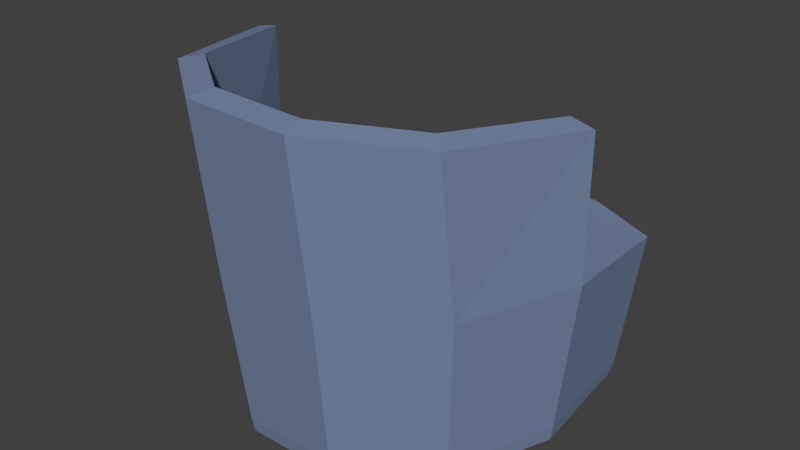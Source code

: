 # Source: comfy_seat.blend  (saved by Blender 2.74.0; exported with 4.5.12 LTS)
import bpy
from mathutils import Matrix  # noqa: F401  (used for matrix-valued properties, if any)

bpy.ops.wm.read_factory_settings(use_empty=True)
scene = bpy.context.scene
scene.name = 'Scene'

# ---- collections
col_collection_1 = bpy.data.collections.new('Collection 1'); scene.collection.children.link(col_collection_1)

# ---- materials (node trees are filled in below, after node groups)
mat_comfy_seat_nouv = bpy.data.materials.new('comfy_seat_NOUV')
mat_comfy_seat_nouv.alpha_threshold = 0.0
mat_comfy_seat_nouv.use_transparent_shadow = False
mat_comfy_seat_nouv.diffuse_color = (0.1847, 0.25, 0.3844, 1.0)
mat_comfy_seat_nouv.roughness = 0.5

# ---- material node trees

# ---- world
world_world = bpy.data.worlds.new('World'); scene.world = world_world
world_world.color = (0.05088, 0.05088, 0.05088)
world_world.use_sun_shadow = False
world_world.sun_shadow_jitter_overblur = 0.0
world_world.cycles.sampling_method = 'MANUAL'
world_world.cycles.sample_map_resolution = 256

# ---- meshes
me_circle_001 = bpy.data.meshes.new('Circle.001')
me_circle_001.from_pydata([(-0.0008214, 0.6937, 0.04863), (-0.4845, 0.6093, 0.04863), (-0.8147, 0.4514, 0.04863), (-0.8472, -0.1423, 0.0), (-0.6469, -0.6549, 0.0), (-0.2411, -0.9595, 0.0), (0.2411, -0.9595, 0.0), (0.6469, -0.6549, 0.0), (0.8472, -0.1423, 0.0), (0.813, 0.4514, 0.04863), (0.4829, 0.6093, 0.04863), (-0.0008214, 0.7047, 0.1176), (-0.4914, 0.6191, 0.1176), (-0.8262, 0.4589, 0.1176), (-0.8593, -0.1445, 0.07714), (-0.6561, -0.6644, 0.07714), (-0.2446, -0.9733, 0.07714), (0.2446, -0.9733, 0.07714), (0.6561, -0.6644, 0.07714), (0.8593, -0.1445, 0.07714), (0.8246, 0.4589, 0.1176), (0.4898, 0.6191, 0.1176), (-0.0008214, 0.7777, 0.8068), (-0.537, 0.6841, 0.8068), (-0.9029, 0.509, 0.8068), (-0.9438, -0.137, 0.8474), (-0.717, -0.7274, 0.8474), (-0.2673, -1.065, 0.8474), (0.2673, -1.065, 0.8474), (0.717, -0.7274, 0.8474), (0.942, -0.1362, 0.8474), (0.9013, 0.509, 0.8068), (0.5353, 0.6841, 0.8068), (-0.8427, 0.1572, 0.09739), (-0.831, 0.1545, 0.02431), (0.9202, 0.1749, 0.8271), (0.6346, -0.6445, 0.8154), (0.2366, -0.941, 0.8154), (-0.2366, -0.941, 0.8154), (-0.6346, -0.6445, 0.8154), (-0.8269, -0.136, 0.8154), (-0.921, 0.1749, 0.8271), (0.8419, 0.1572, 0.09739), (0.8301, 0.1545, 0.02431), (0.8252, -0.1383, 0.8154), (-0.717, -0.8275, 1.665), (-0.9419, -0.1358, 1.605), (-0.2682, -1.165, 1.693), (0.2662, -1.168, 1.679), (0.7165, -0.835, 1.628), (0.9458, -0.1432, 1.556), (-0.8253, -0.1356, 1.629), (0.2358, -1.045, 1.697), (0.6343, -0.7523, 1.652), (-0.2372, -1.042, 1.709), (-0.6345, -0.7457, 1.685), (0.829, -0.1451, 1.585)], [], [(0, 11, 21, 10), (10, 21, 20, 9), (43, 42, 19, 8), (8, 19, 18, 7), (7, 18, 17, 6), (6, 17, 16, 5), (5, 16, 15, 4), (4, 15, 14, 3), (34, 33, 13, 2), (2, 13, 12, 1), (1, 12, 11, 0), (11, 22, 32, 21), (21, 32, 31, 20), (42, 35, 30, 19), (19, 30, 29, 18), (18, 29, 28, 17), (17, 28, 27, 16), (16, 27, 26, 15), (15, 26, 25, 14), (33, 41, 24, 13), (13, 24, 23, 12), (12, 23, 22, 11), (14, 25, 41, 33), (20, 31, 35, 42), (22, 23, 24, 41, 35, 31, 32), (38, 39, 55, 54), (39, 40, 51, 55), (37, 38, 54, 52), (44, 36, 53, 56), (30, 44, 56, 50), (35, 41, 25, 40, 39, 38, 37, 36, 44, 30), (9, 20, 42, 43), (3, 14, 33, 34), (49, 50, 56, 53), (48, 49, 53, 52), (47, 48, 52, 54), (45, 47, 54, 55), (46, 45, 55, 51), (36, 37, 52, 53), (40, 25, 46, 51), (29, 30, 50, 49), (28, 29, 49, 48), (27, 28, 48, 47), (26, 27, 47, 45), (25, 26, 45, 46)])
me_circle_001.materials.append(mat_comfy_seat_nouv)
me_circle_001.use_remesh_preserve_volume = False
me_circle_001.use_remesh_preserve_attributes = False
me_circle_001.use_mirror_vertex_groups = False
me_circle_001.update()

# ---- objects
ob_circle = bpy.data.objects.new('Circle', me_circle_001)

# ---- transforms, parenting, visibility, modifiers, constraints
ob_circle.location = (0.0, 0.0, 0.0)
ob_circle.lineart.crease_threshold = 0.0
_m = ob_circle.modifiers.new('Bevel', 'BEVEL')
_m.show_render = False
_m.limit_method = 'NONE'
_m.spread = 0.0

# ---- collection membership
col_collection_1.objects.link(ob_circle)

# ---- scene / render settings (as saved in the file)
scene.frame_start = 1; scene.frame_end = 250; scene.frame_set(1)
scene.render.engine = 'BLENDER_EEVEE_NEXT'
scene.render.resolution_percentage = 50
scene.render.dither_intensity = 0.0
scene.cycles.use_denoising = False
scene.cycles.samples = 10
scene.cycles.sampling_pattern = 'TABULATED_SOBOL'
scene.cycles.light_sampling_threshold = 0.0
scene.cycles.use_adaptive_sampling = False
scene.cycles.use_light_tree = False
scene.cycles.blur_glossy = 0.0
scene.cycles.pixel_filter_type = 'GAUSSIAN'
scene.cycles.sample_clamp_indirect = 0.0
scene.view_settings.view_transform = 'Standard'
bpy.context.view_layer.update()

# ---- added for rendering (the .blend has no active camera and no usable light): camera, sun
cam_auto = bpy.data.cameras.new('AutoCamera')
cam_auto.lens = 50.0
cam_auto.sensor_width = 36.0
cam_auto.clip_end = 1000.0
ob_auto_camera = bpy.data.objects.new('AutoCamera', cam_auto)
scene.collection.objects.link(ob_auto_camera)
ob_auto_camera.location = (2.93659, -3.72394, 3.20029)
ob_auto_camera.rotation_euler = (1.09748, -7.21219e-08, 0.694738)
scene.camera = ob_auto_camera
light_auto_sun = bpy.data.lights.new('AutoSun', 'SUN')
light_auto_sun.energy = 3.0
light_auto_sun.angle = 0.0523599
ob_auto_sun = bpy.data.objects.new('AutoSun', light_auto_sun)
scene.collection.objects.link(ob_auto_sun)
ob_auto_sun.rotation_euler = (0.872665, 0.174533, 0.523599)
bpy.context.view_layer.update()
